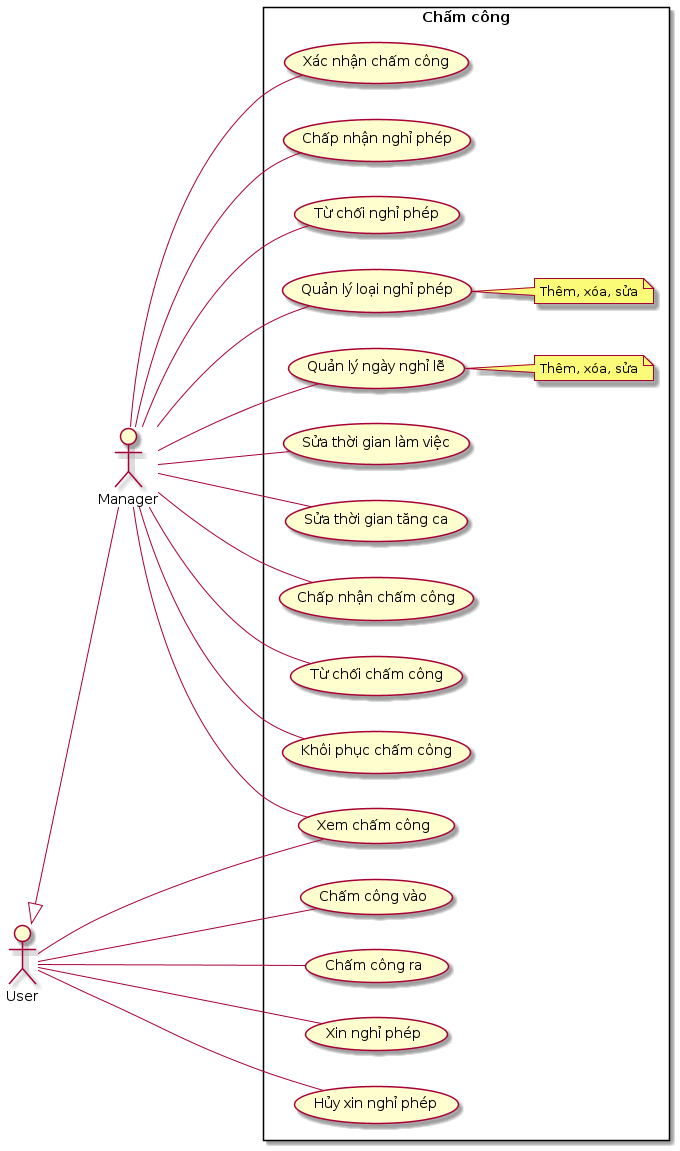

The diagram above was rendered by PlantUML. Its source (embedded in the PNG):
@startuml "Chấm công"
left to right direction
skinparam packageStyle rectangle
actor Manager
actor User

User <|-- Manager

package "Chấm công" {
    User --- (Chấm công vào)
    User --- (Chấm công ra)
    User --- (Xin nghỉ phép)
    User --- (Hủy xin nghỉ phép)
    User --- (Xem chấm công)


    Manager --- (Xem chấm công)
    Manager --- (Sửa thời gian làm việc)
    Manager --- (Sửa thời gian tăng ca)
    Manager --- (Chấp nhận chấm công)
    Manager --- (Từ chối chấm công)
    Manager --- (Khôi phục chấm công)
    Manager --- (Xác nhận chấm công)

    Manager --- (Chấp nhận nghỉ phép)
    Manager --- (Từ chối nghỉ phép)

    Manager --- (Quản lý loại nghỉ phép)
    note right of (Quản lý loại nghỉ phép)
        Thêm, xóa, sửa
    end note

    Manager --- (Quản lý ngày nghỉ lễ)
    note right of (Quản lý ngày nghỉ lễ)
        Thêm, xóa, sửa
    end note
}
@enduml